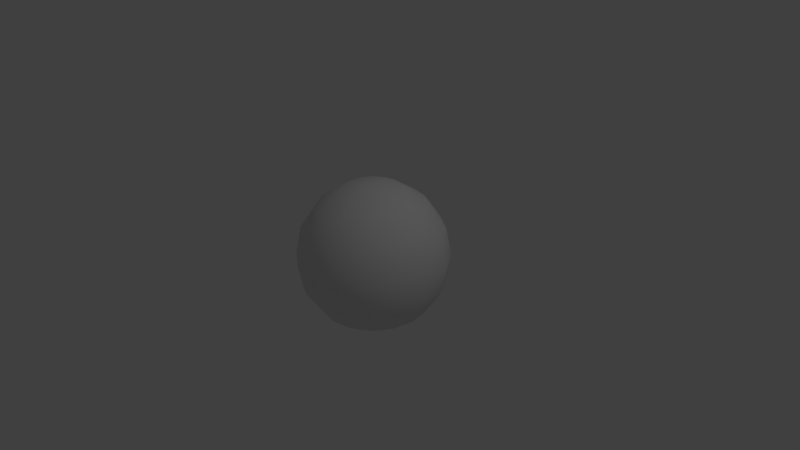 # Source: bubble.blend  (saved by Blender 2.78.0; exported with 4.5.12 LTS)
import bpy
from mathutils import Matrix  # noqa: F401  (used for matrix-valued properties, if any)

bpy.ops.wm.read_factory_settings(use_empty=True)
scene = bpy.context.scene
scene.name = 'Scene'

# ---- collections
col_collection_1 = bpy.data.collections.new('Collection 1'); scene.collection.children.link(col_collection_1)

# ---- world
world_world = bpy.data.worlds.new('World'); scene.world = world_world
world_world.color = (0.05088, 0.05088, 0.05088)
world_world.use_sun_shadow = False
world_world.sun_shadow_jitter_overblur = 0.0
world_world.cycles.sampling_method = 'MANUAL'

# ---- cameras
cam_camera = bpy.data.cameras.new('Camera')
cam_camera.clip_end = 100.0
cam_camera.lens = 35.0
cam_camera.sensor_width = 32.0
cam_camera.sensor_height = 18.0
cam_camera.ortho_scale = 7.314
cam_camera.dof.focus_distance = 0.0
cam_camera.dof.aperture_fstop = 128.0

# ---- lights
light_lamp = bpy.data.lights.new('Lamp', 'POINT')
light_lamp.transmission_factor = 0.0
light_lamp.cutoff_distance = 30.0
light_lamp.energy = 100.0
light_lamp.shadow_buffer_clip_start = 1.001
light_lamp.shadow_soft_size = 0.1
light_lamp.shadow_maximum_resolution = 0.006
light_lamp.use_absolute_resolution = True

# ---- meshes
me_sphere = bpy.data.meshes.new('Sphere')
me_sphere.from_pydata([(-0.3827, 0.0, 0.9239), (-0.7071, 0.0, 0.7071), (-0.9239, 0.0, 0.3827), (-1.0, 0.0, -4.371e-08), (-0.9239, 0.0, -0.3827), (-0.7071, 0.0, -0.7071), (-0.3827, 0.0, -0.9239), (-0.3536, 0.1464, 0.9239), (-0.6533, 0.2706, 0.7071), (-0.8536, 0.3536, 0.3827), (-0.9239, 0.3827, -4.371e-08), (-0.8536, 0.3536, -0.3827), (-0.6533, 0.2706, -0.7071), (-0.3536, 0.1464, -0.9239), (-0.2706, 0.2706, 0.9239), (-0.5, 0.5, 0.7071), (-0.6533, 0.6533, 0.3827), (-0.7071, 0.7071, -4.371e-08), (-0.6533, 0.6533, -0.3827), (-0.5, 0.5, -0.7071), (-0.2706, 0.2706, -0.9239), (-1.51e-07, 0.0, -1.0), (-0.1464, 0.3536, 0.9239), (-0.2706, 0.6533, 0.7071), (-0.3536, 0.8536, 0.3827), (-0.3827, 0.9239, -4.371e-08), (-0.3536, 0.8536, -0.3827), (-0.2706, 0.6533, -0.7071), (-0.1464, 0.3536, -0.9239), (-1.307e-07, 0.3827, 0.9239), (-7.11e-08, 0.7071, 0.7071), (-1.149e-08, 0.9239, 0.3827), (-1.149e-08, 1.0, -4.371e-08), (-1.149e-08, 0.9239, -0.3827), (-7.11e-08, 0.7071, -0.7071), (-5.62e-08, 0.3827, -0.9239), (0.1464, 0.3536, 0.9239), (0.2706, 0.6533, 0.7071), (0.3536, 0.8536, 0.3827), (0.3827, 0.9239, -4.371e-08), (0.3536, 0.8536, -0.3827), (0.2706, 0.6533, -0.7071), (0.1464, 0.3536, -0.9239), (-2.578e-07, -1.068e-07, 1.0), (0.2706, 0.2706, 0.9239), (0.5, 0.5, 0.7071), (0.6533, 0.6533, 0.3827), (0.7071, 0.7071, -4.371e-08), (0.6533, 0.6533, -0.3827), (0.5, 0.5, -0.7071), (0.2706, 0.2706, -0.9239), (0.3536, 0.1464, 0.9239), (0.6533, 0.2706, 0.7071), (0.8536, 0.3536, 0.3827), (0.9239, 0.3827, -4.371e-08), (0.8536, 0.3536, -0.3827), (0.6533, 0.2706, -0.7071), (0.3536, 0.1464, -0.9239), (0.3827, -7.268e-08, 0.9239), (0.7071, -2.664e-07, 0.7071), (0.9239, -2.962e-07, 0.3827), (1.0, -3.26e-07, -4.371e-08), (0.9239, -2.962e-07, -0.3827), (0.7071, -2.664e-07, -0.7071), (0.3827, -1.621e-07, -0.9239), (0.3536, -0.1464, 0.9239), (0.6533, -0.2706, 0.7071), (0.8536, -0.3536, 0.3827), (0.9239, -0.3827, -4.371e-08), (0.8536, -0.3536, -0.3827), (0.6533, -0.2706, -0.7071), (0.3536, -0.1464, -0.9239), (0.2706, -0.2706, 0.9239), (0.5, -0.5, 0.7071), (0.6533, -0.6533, 0.3827), (0.7071, -0.7071, -4.371e-08), (0.6533, -0.6533, -0.3827), (0.5, -0.5, -0.7071), (0.2706, -0.2706, -0.9239), (0.1464, -0.3536, 0.9239), (0.2706, -0.6533, 0.7071), (0.3536, -0.8536, 0.3827), (0.3827, -0.9239, -4.371e-08), (0.3536, -0.8536, -0.3827), (0.2706, -0.6533, -0.7071), (0.1464, -0.3536, -0.9239), (-2.499e-07, -0.3827, 0.9239), (-4.883e-07, -0.7071, 0.7071), (-5.181e-07, -0.9239, 0.3827), (-6.075e-07, -1.0, -4.371e-08), (-5.181e-07, -0.9239, -0.3827), (-4.883e-07, -0.7071, -0.7071), (-3.393e-07, -0.3827, -0.9239), (-0.1464, -0.3536, 0.9239), (-0.2706, -0.6533, 0.7071), (-0.3536, -0.8536, 0.3827), (-0.3827, -0.9239, -4.371e-08), (-0.3536, -0.8536, -0.3827), (-0.2706, -0.6533, -0.7071), (-0.1464, -0.3536, -0.9239), (-0.2706, -0.2706, 0.9239), (-0.5, -0.5, 0.7071), (-0.6533, -0.6533, 0.3827), (-0.7071, -0.7071, -4.371e-08), (-0.6533, -0.6533, -0.3827), (-0.5, -0.5, -0.7071), (-0.2706, -0.2706, -0.9239), (-0.3536, -0.1464, 0.9239), (-0.6533, -0.2706, 0.7071), (-0.8536, -0.3536, 0.3827), (-0.9239, -0.3827, -4.371e-08), (-0.8536, -0.3536, -0.3827), (-0.6533, -0.2706, -0.7071), (-0.3536, -0.1464, -0.9239)], [], [(5, 4, 11, 12), (3, 2, 9, 10), (1, 0, 7, 8), (6, 5, 12, 13), (4, 3, 10, 11), (2, 1, 8, 9), (0, 43, 7), (21, 6, 13), (13, 12, 19, 20), (11, 10, 17, 18), (9, 8, 15, 16), (7, 43, 14), (21, 13, 20), (12, 11, 18, 19), (10, 9, 16, 17), (8, 7, 14, 15), (16, 15, 23, 24), (14, 43, 22), (21, 20, 28), (19, 18, 26, 27), (17, 16, 24, 25), (15, 14, 22, 23), (20, 19, 27, 28), (18, 17, 25, 26), (21, 28, 35), (27, 26, 33, 34), (25, 24, 31, 32), (23, 22, 29, 30), (28, 27, 34, 35), (26, 25, 32, 33), (24, 23, 30, 31), (22, 43, 29), (30, 29, 36, 37), (35, 34, 41, 42), (33, 32, 39, 40), (31, 30, 37, 38), (29, 43, 36), (21, 35, 42), (34, 33, 40, 41), (32, 31, 38, 39), (42, 41, 49, 50), (40, 39, 47, 48), (38, 37, 45, 46), (36, 43, 44), (21, 42, 50), (41, 40, 48, 49), (39, 38, 46, 47), (37, 36, 44, 45), (44, 43, 51), (21, 50, 57), (49, 48, 55, 56), (47, 46, 53, 54), (45, 44, 51, 52), (50, 49, 56, 57), (48, 47, 54, 55), (46, 45, 52, 53), (56, 55, 62, 63), (54, 53, 60, 61), (52, 51, 58, 59), (57, 56, 63, 64), (55, 54, 61, 62), (53, 52, 59, 60), (51, 43, 58), (21, 57, 64), (64, 63, 70, 71), (62, 61, 68, 69), (60, 59, 66, 67), (58, 43, 65), (21, 64, 71), (63, 62, 69, 70), (61, 60, 67, 68), (59, 58, 65, 66), (69, 68, 75, 76), (67, 66, 73, 74), (65, 43, 72), (21, 71, 78), (70, 69, 76, 77), (68, 67, 74, 75), (66, 65, 72, 73), (71, 70, 77, 78), (21, 78, 85), (77, 76, 83, 84), (75, 74, 81, 82), (73, 72, 79, 80), (78, 77, 84, 85), (76, 75, 82, 83), (74, 73, 80, 81), (72, 43, 79), (82, 81, 88, 89), (80, 79, 86, 87), (85, 84, 91, 92), (83, 82, 89, 90), (81, 80, 87, 88), (79, 43, 86), (21, 85, 92), (84, 83, 90, 91), (92, 91, 98, 99), (90, 89, 96, 97), (88, 87, 94, 95), (86, 43, 93), (21, 92, 99), (91, 90, 97, 98), (89, 88, 95, 96), (87, 86, 93, 94), (95, 94, 101, 102), (93, 43, 100), (21, 99, 106), (98, 97, 104, 105), (96, 95, 102, 103), (94, 93, 100, 101), (99, 98, 105, 106), (97, 96, 103, 104), (21, 106, 113), (105, 104, 111, 112), (103, 102, 109, 110), (101, 100, 107, 108), (106, 105, 112, 113), (104, 103, 110, 111), (102, 101, 108, 109), (100, 43, 107), (108, 107, 0, 1), (113, 112, 5, 6), (111, 110, 3, 4), (109, 108, 1, 2), (107, 43, 0), (21, 113, 6), (112, 111, 4, 5), (110, 109, 2, 3)])
me_sphere.polygons.foreach_set('use_smooth', [True] * 128)
_uv = me_sphere.uv_layers.new(name='UVMap')
_uv.uv.foreach_set('vector', [0.4814, 0.2325, 0.4918, 0.2824, 0.4519, 0.2913, 0.4416, 0.241, 0.5004, 0.324, 0.5091, 0.3656, 0.4703, 0.3748, 0.4606, 0.3333, 0.5195, 0.4155, 0.5464, 0.51, 0.5009, 0.5022, 0.4835, 0.4234, 0.4547, 0.1379, 0.4814, 0.2325, 0.4416, 0.241, 0.4165, 0.1603, 0.4918, 0.2824, 0.5004, 0.324, 0.4606, 0.3333, 0.4519, 0.2913, 0.5091, 0.3656, 0.5195, 0.4155, 0.4835, 0.4234, 0.4703, 0.3748, 0.5464, 0.51, 0.4658, 0.6056, 0.5009, 0.5022, 0.339, 0.07139, 0.4547, 0.1379, 0.4165, 0.1603, 0.4165, 0.1603, 0.4416, 0.241, 0.4013, 0.249, 0.3837, 0.174, 0.4519, 0.2913, 0.4606, 0.3333, 0.4199, 0.3431, 0.4109, 0.3, 0.4703, 0.3748, 0.4835, 0.4234, 0.4458, 0.4333, 0.4308, 0.3854, 0.5009, 0.5022, 0.4658, 0.6056, 0.4658, 0.5029, 0.339, 0.07139, 0.4165, 0.1603, 0.3837, 0.174, 0.4416, 0.241, 0.4519, 0.2913, 0.4109, 0.3, 0.4013, 0.249, 0.4606, 0.3333, 0.4703, 0.3748, 0.4308, 0.3854, 0.4199, 0.3431, 0.4835, 0.4234, 0.5009, 0.5022, 0.4658, 0.5029, 0.4458, 0.4333, 0.4308, 0.3854, 0.4458, 0.4333, 0.4085, 0.4462, 0.3901, 0.398, 0.4658, 0.5029, 0.4658, 0.6056, 0.4357, 0.5099, 0.339, 0.07139, 0.3837, 0.174, 0.3521, 0.1809, 0.4013, 0.249, 0.4109, 0.3, 0.3681, 0.3083, 0.3605, 0.2551, 0.4199, 0.3431, 0.4308, 0.3854, 0.3901, 0.398, 0.3775, 0.3539, 0.4458, 0.4333, 0.4658, 0.5029, 0.4357, 0.5099, 0.4085, 0.4462, 0.3837, 0.174, 0.4013, 0.249, 0.3605, 0.2551, 0.3521, 0.1809, 0.4109, 0.3, 0.4199, 0.3431, 0.3775, 0.3539, 0.3681, 0.3083, 0.339, 0.07139, 0.3521, 0.1809, 0.3204, 0.1811, 0.3605, 0.2551, 0.3681, 0.3083, 0.3218, 0.3159, 0.3173, 0.2578, 0.3775, 0.3539, 0.3901, 0.398, 0.3474, 0.4138, 0.3317, 0.3661, 0.4085, 0.4462, 0.4357, 0.5099, 0.4089, 0.5229, 0.3713, 0.4635, 0.3521, 0.1809, 0.3605, 0.2551, 0.3173, 0.2578, 0.3204, 0.1811, 0.3681, 0.3083, 0.3775, 0.3539, 0.3317, 0.3661, 0.3218, 0.3159, 0.3901, 0.398, 0.4085, 0.4462, 0.3713, 0.4635, 0.3474, 0.4138, 0.4357, 0.5099, 0.4658, 0.6056, 0.4089, 0.5229, 0.3713, 0.4635, 0.4089, 0.5229, 0.3853, 0.5424, 0.3338, 0.4876, 0.3204, 0.1811, 0.3173, 0.2578, 0.2697, 0.2557, 0.2878, 0.1739, 0.3218, 0.3159, 0.3317, 0.3661, 0.2801, 0.3808, 0.2693, 0.3224, 0.3474, 0.4138, 0.3713, 0.4635, 0.3338, 0.4876, 0.3008, 0.4349, 0.4089, 0.5229, 0.4658, 0.6056, 0.3853, 0.5424, 0.339, 0.07139, 0.3204, 0.1811, 0.2878, 0.1739, 0.3173, 0.2578, 0.3218, 0.3159, 0.2693, 0.3224, 0.2697, 0.2557, 0.3317, 0.3661, 0.3474, 0.4138, 0.3008, 0.4349, 0.2801, 0.3808, 0.2878, 0.1739, 0.2697, 0.2557, 0.2145, 0.2459, 0.2545, 0.1574, 0.2693, 0.3224, 0.2801, 0.3808, 0.2181, 0.3999, 0.2057, 0.3271, 0.3008, 0.4349, 0.3338, 0.4876, 0.2957, 0.522, 0.2479, 0.4649, 0.3853, 0.5424, 0.4658, 0.6056, 0.3658, 0.5693, 0.339, 0.07139, 0.2878, 0.1739, 0.2545, 0.1574, 0.2697, 0.2557, 0.2693, 0.3224, 0.2057, 0.3271, 0.2145, 0.2459, 0.2801, 0.3808, 0.3008, 0.4349, 0.2479, 0.4649, 0.2181, 0.3999, 0.3338, 0.4876, 0.3853, 0.5424, 0.3658, 0.5693, 0.2957, 0.522, 0.3658, 0.5693, 0.4658, 0.6056, 0.3533, 0.6047, 0.339, 0.07139, 0.2545, 0.1574, 0.2218, 0.1281, 0.2145, 0.2459, 0.2057, 0.3271, 0.1222, 0.3281, 0.1474, 0.2223, 0.2181, 0.3999, 0.2479, 0.4649, 0.1848, 0.5111, 0.1374, 0.4274, 0.2957, 0.522, 0.3658, 0.5693, 0.3533, 0.6047, 0.2584, 0.5724, 0.2545, 0.1574, 0.2145, 0.2459, 0.1474, 0.2223, 0.2218, 0.1281, 0.2057, 0.3271, 0.2181, 0.3999, 0.1374, 0.4274, 0.1222, 0.3281, 0.2479, 0.4649, 0.2957, 0.522, 0.2584, 0.5724, 0.1848, 0.5111, 0.1474, 0.2223, 0.1222, 0.3281, 8.052e-05, 0.3193, 0.06273, 0.1714, 0.1374, 0.4274, 0.1848, 0.5111, 0.1058, 0.5889, 0.02004, 0.4719, 0.2584, 0.5724, 0.3533, 0.6047, 0.353, 0.6485, 0.2275, 0.6485, 0.2218, 0.1281, 0.1474, 0.2223, 0.06273, 0.1714, 0.1943, 0.0808, 0.1222, 0.3281, 0.1374, 0.4274, 0.02004, 0.4719, 8.052e-05, 0.3193, 0.1848, 0.5111, 0.2584, 0.5724, 0.2275, 0.6485, 0.1058, 0.5889, 0.3533, 0.6047, 0.4658, 0.6056, 0.353, 0.6485, 0.339, 0.07139, 0.2218, 0.1281, 0.1943, 0.0808, 0.648, 8.052e-05, 0.7731, 0.0001415, 0.7423, 0.07603, 0.6476, 0.04377, 0.8945, 0.05966, 0.98, 0.1764, 0.8629, 0.2207, 0.8157, 0.1372, 0.9999, 0.3286, 0.9375, 0.4761, 0.853, 0.4254, 0.8781, 0.3198, 0.8063, 0.5665, 0.662, 0.576, 0.7788, 0.5193, 0.5354, 0.04272, 0.648, 8.052e-05, 0.6476, 0.04377, 0.7731, 0.0001415, 0.8945, 0.05966, 0.8157, 0.1372, 0.7423, 0.07603, 0.98, 0.1764, 0.9999, 0.3286, 0.8781, 0.3198, 0.8629, 0.2207, 0.9375, 0.4761, 0.8063, 0.5665, 0.7788, 0.5193, 0.853, 0.4254, 0.8157, 0.1372, 0.8629, 0.2207, 0.7824, 0.2482, 0.7527, 0.1833, 0.8781, 0.3198, 0.853, 0.4254, 0.7861, 0.4019, 0.7947, 0.3208, 0.7788, 0.5193, 0.662, 0.576, 0.7462, 0.4901, 0.5354, 0.04272, 0.6476, 0.04377, 0.6351, 0.0791, 0.7423, 0.07603, 0.8157, 0.1372, 0.7527, 0.1833, 0.705, 0.1264, 0.8629, 0.2207, 0.8781, 0.3198, 0.7947, 0.3208, 0.7824, 0.2482, 0.853, 0.4254, 0.7788, 0.5193, 0.7462, 0.4901, 0.7861, 0.4019, 0.6476, 0.04377, 0.7423, 0.07603, 0.705, 0.1264, 0.6351, 0.0791, 0.5354, 0.04272, 0.6351, 0.0791, 0.6157, 0.1059, 0.705, 0.1264, 0.7527, 0.1833, 0.6999, 0.2133, 0.667, 0.1606, 0.7824, 0.2482, 0.7947, 0.3208, 0.7313, 0.3255, 0.7206, 0.2673, 0.7861, 0.4019, 0.7462, 0.4901, 0.7129, 0.4737, 0.731, 0.3921, 0.6351, 0.0791, 0.705, 0.1264, 0.667, 0.1606, 0.6157, 0.1059, 0.7527, 0.1833, 0.7824, 0.2482, 0.7206, 0.2673, 0.6999, 0.2133, 0.7947, 0.3208, 0.7861, 0.4019, 0.731, 0.3921, 0.7313, 0.3255, 0.7462, 0.4901, 0.662, 0.576, 0.7129, 0.4737, 0.7206, 0.2673, 0.7313, 0.3255, 0.6789, 0.332, 0.669, 0.2819, 0.731, 0.3921, 0.7129, 0.4737, 0.6804, 0.4666, 0.6834, 0.39, 0.6157, 0.1059, 0.667, 0.1606, 0.6295, 0.1846, 0.592, 0.1253, 0.6999, 0.2133, 0.7206, 0.2673, 0.669, 0.2819, 0.6534, 0.2343, 0.7313, 0.3255, 0.731, 0.3921, 0.6834, 0.39, 0.6789, 0.332, 0.7129, 0.4737, 0.662, 0.576, 0.6804, 0.4666, 0.5354, 0.04272, 0.6157, 0.1059, 0.592, 0.1253, 0.667, 0.1606, 0.6999, 0.2133, 0.6534, 0.2343, 0.6295, 0.1846, 0.592, 0.1253, 0.6295, 0.1846, 0.5924, 0.2019, 0.5653, 0.1382, 0.6534, 0.2343, 0.669, 0.2819, 0.6233, 0.2941, 0.6107, 0.2501, 0.6789, 0.332, 0.6834, 0.39, 0.6404, 0.3928, 0.6327, 0.3396, 0.6804, 0.4666, 0.662, 0.576, 0.6487, 0.4669, 0.5354, 0.04272, 0.592, 0.1253, 0.5653, 0.1382, 0.6295, 0.1846, 0.6534, 0.2343, 0.6107, 0.2501, 0.5924, 0.2019, 0.669, 0.2819, 0.6789, 0.332, 0.6327, 0.3396, 0.6233, 0.2941, 0.6834, 0.39, 0.6804, 0.4666, 0.6487, 0.4669, 0.6404, 0.3928, 0.6327, 0.3396, 0.6404, 0.3928, 0.5995, 0.3988, 0.59, 0.3479, 0.6487, 0.4669, 0.662, 0.576, 0.6173, 0.4737, 0.5354, 0.04272, 0.5653, 0.1382, 0.5352, 0.1452, 0.5924, 0.2019, 0.6107, 0.2501, 0.5701, 0.2626, 0.5551, 0.2147, 0.6233, 0.2941, 0.6327, 0.3396, 0.59, 0.3479, 0.5809, 0.3049, 0.6404, 0.3928, 0.6487, 0.4669, 0.6173, 0.4737, 0.5995, 0.3988, 0.5653, 0.1382, 0.5924, 0.2019, 0.5551, 0.2147, 0.5352, 0.1452, 0.6107, 0.2501, 0.6233, 0.2941, 0.5809, 0.3049, 0.5701, 0.2626, 0.5354, 0.04272, 0.5352, 0.1452, 0.5002, 0.1458, 0.5551, 0.2147, 0.5701, 0.2626, 0.5306, 0.2732, 0.5174, 0.2246, 0.5809, 0.3049, 0.59, 0.3479, 0.549, 0.3567, 0.5402, 0.3147, 0.5995, 0.3988, 0.6173, 0.4737, 0.5845, 0.4875, 0.5593, 0.4069, 0.5352, 0.1452, 0.5551, 0.2147, 0.5174, 0.2246, 0.5002, 0.1458, 0.5701, 0.2626, 0.5809, 0.3049, 0.5402, 0.3147, 0.5306, 0.2732, 0.59, 0.3479, 0.5995, 0.3988, 0.5593, 0.4069, 0.549, 0.3567, 0.6173, 0.4737, 0.662, 0.576, 0.5845, 0.4875, 0.5593, 0.4069, 0.5845, 0.4875, 0.5464, 0.51, 0.5195, 0.4155, 0.5002, 0.1458, 0.5174, 0.2246, 0.4814, 0.2325, 0.4547, 0.1379, 0.5306, 0.2732, 0.5402, 0.3147, 0.5004, 0.324, 0.4918, 0.2824, 0.549, 0.3567, 0.5593, 0.4069, 0.5195, 0.4155, 0.5091, 0.3656, 0.5845, 0.4875, 0.662, 0.576, 0.5464, 0.51, 0.5354, 0.04272, 0.5002, 0.1458, 0.4547, 0.1379, 0.5174, 0.2246, 0.5306, 0.2732, 0.4918, 0.2824, 0.4814, 0.2325, 0.5402, 0.3147, 0.549, 0.3567, 0.5091, 0.3656, 0.5004, 0.324])
me_sphere.use_remesh_preserve_volume = False
me_sphere.use_remesh_preserve_attributes = False
me_sphere.use_mirror_vertex_groups = False
me_sphere.update()

# ---- objects
ob_sphere = bpy.data.objects.new('Sphere', me_sphere)
ob_lamp = bpy.data.objects.new('Lamp', light_lamp)
ob_camera = bpy.data.objects.new('Camera', cam_camera)

# ---- transforms, parenting, visibility, modifiers, constraints
ob_sphere.location = (0.0, 0.0, 0.0)
ob_sphere.lineart.crease_threshold = 0.0
ob_lamp.location = (4.076, 1.005, 5.904)
ob_lamp.rotation_euler = (0.6503, 0.05522, 1.866)
ob_lamp.lock_rotations_4d = False
ob_lamp.empty_display_type = 'ARROWS'
ob_lamp.color = (0.0, 0.0, 0.0, 0.0)
ob_lamp.lineart.crease_threshold = 0.0
ob_camera.location = (7.481, -6.508, 5.344)
ob_camera.rotation_euler = (1.109, 0.01082, 0.8149)
ob_camera.lock_rotations_4d = False
ob_camera.empty_display_type = 'ARROWS'
ob_camera.color = (0.0, 0.0, 0.0, 0.0)
ob_camera.display_type = 'WIRE'
ob_camera.lineart.crease_threshold = 0.0

# ---- collection membership
col_collection_1.objects.link(ob_sphere)
col_collection_1.objects.link(ob_lamp)
col_collection_1.objects.link(ob_camera)

# ---- scene / render settings (as saved in the file)
scene.camera = ob_camera
scene.frame_start = 1; scene.frame_end = 250; scene.frame_set(1)
scene.render.engine = 'BLENDER_EEVEE_NEXT'
scene.render.resolution_percentage = 50
scene.render.dither_intensity = 0.0
scene.cycles.use_denoising = False
scene.cycles.samples = 128
scene.cycles.sampling_pattern = 'TABULATED_SOBOL'
scene.cycles.light_sampling_threshold = 0.0
scene.cycles.use_adaptive_sampling = False
scene.cycles.use_light_tree = False
scene.cycles.blur_glossy = 0.0
scene.cycles.sample_clamp_indirect = 0.0
scene.view_settings.view_transform = 'Standard'
bpy.context.view_layer.update()
